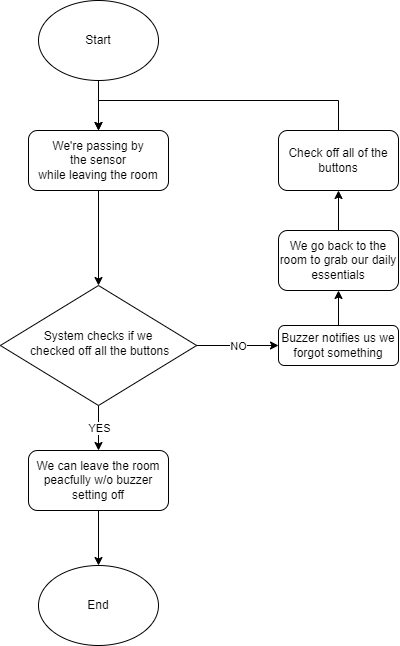

The diagram above was exported from draw.io. Its source (the exported page's mxGraphModel, read from the mxfile embedded in the PNG):
<mxGraphModel dx="472" dy="778" grid="1" gridSize="10" guides="1" tooltips="1" connect="1" arrows="1" fold="1" page="1" pageScale="1" pageWidth="827" pageHeight="1169" math="0" shadow="0">
  <root>
    <mxCell id="WIyWlLk6GJQsqaUBKTNV-0" />
    <mxCell id="WIyWlLk6GJQsqaUBKTNV-1" parent="WIyWlLk6GJQsqaUBKTNV-0" />
    <mxCell id="pnUIBx4Nau_QX68Sjbfm-12" style="edgeStyle=orthogonalEdgeStyle;rounded=0;orthogonalLoop=1;jettySize=auto;html=1;exitX=0.5;exitY=1;exitDx=0;exitDy=0;entryX=0.5;entryY=0;entryDx=0;entryDy=0;" edge="1" parent="WIyWlLk6GJQsqaUBKTNV-1" source="WIyWlLk6GJQsqaUBKTNV-3" target="WIyWlLk6GJQsqaUBKTNV-6">
      <mxGeometry relative="1" as="geometry" />
    </mxCell>
    <mxCell id="WIyWlLk6GJQsqaUBKTNV-3" value="&lt;div&gt;We're passing by&lt;/div&gt;&lt;div&gt;&amp;nbsp;the sensor&amp;nbsp;&lt;/div&gt;&lt;div&gt;while leaving the room&lt;/div&gt;" style="rounded=1;whiteSpace=wrap;html=1;fontSize=12;glass=0;strokeWidth=1;shadow=0;" parent="WIyWlLk6GJQsqaUBKTNV-1" vertex="1">
      <mxGeometry x="320" y="150" width="140" height="60" as="geometry" />
    </mxCell>
    <mxCell id="WIyWlLk6GJQsqaUBKTNV-6" value="System checks if we&lt;br&gt;&amp;nbsp;checked off all the buttons" style="rhombus;whiteSpace=wrap;html=1;shadow=0;fontFamily=Helvetica;fontSize=12;align=center;strokeWidth=1;spacing=6;spacingTop=-4;" parent="WIyWlLk6GJQsqaUBKTNV-1" vertex="1">
      <mxGeometry x="291.88" y="305" width="196.25" height="120" as="geometry" />
    </mxCell>
    <mxCell id="pnUIBx4Nau_QX68Sjbfm-6" style="edgeStyle=orthogonalEdgeStyle;rounded=0;orthogonalLoop=1;jettySize=auto;html=1;exitX=0.5;exitY=0;exitDx=0;exitDy=0;entryX=0.5;entryY=1;entryDx=0;entryDy=0;" edge="1" parent="WIyWlLk6GJQsqaUBKTNV-1" source="WIyWlLk6GJQsqaUBKTNV-7" target="pnUIBx4Nau_QX68Sjbfm-3">
      <mxGeometry relative="1" as="geometry" />
    </mxCell>
    <mxCell id="WIyWlLk6GJQsqaUBKTNV-7" value="Buzzer notifies us we forgot something" style="rounded=1;whiteSpace=wrap;html=1;fontSize=12;glass=0;strokeWidth=1;shadow=0;" parent="WIyWlLk6GJQsqaUBKTNV-1" vertex="1">
      <mxGeometry x="570" y="345" width="120" height="40" as="geometry" />
    </mxCell>
    <mxCell id="pnUIBx4Nau_QX68Sjbfm-11" style="edgeStyle=orthogonalEdgeStyle;rounded=0;orthogonalLoop=1;jettySize=auto;html=1;exitX=0.5;exitY=1;exitDx=0;exitDy=0;entryX=0.5;entryY=0;entryDx=0;entryDy=0;" edge="1" parent="WIyWlLk6GJQsqaUBKTNV-1" source="WIyWlLk6GJQsqaUBKTNV-11" target="pnUIBx4Nau_QX68Sjbfm-10">
      <mxGeometry relative="1" as="geometry" />
    </mxCell>
    <mxCell id="WIyWlLk6GJQsqaUBKTNV-11" value="We can leave the room peacfully w/o buzzer setting off" style="rounded=1;whiteSpace=wrap;html=1;fontSize=12;glass=0;strokeWidth=1;shadow=0;" parent="WIyWlLk6GJQsqaUBKTNV-1" vertex="1">
      <mxGeometry x="320" y="470" width="140" height="60" as="geometry" />
    </mxCell>
    <mxCell id="pnUIBx4Nau_QX68Sjbfm-0" value="Start" style="ellipse;whiteSpace=wrap;html=1;" vertex="1" parent="WIyWlLk6GJQsqaUBKTNV-1">
      <mxGeometry x="330" y="20" width="120" height="80" as="geometry" />
    </mxCell>
    <mxCell id="pnUIBx4Nau_QX68Sjbfm-1" value="" style="endArrow=classic;html=1;rounded=0;exitX=0.5;exitY=1;exitDx=0;exitDy=0;" edge="1" parent="WIyWlLk6GJQsqaUBKTNV-1" source="pnUIBx4Nau_QX68Sjbfm-0" target="WIyWlLk6GJQsqaUBKTNV-3">
      <mxGeometry width="50" height="50" relative="1" as="geometry">
        <mxPoint x="240" y="420" as="sourcePoint" />
        <mxPoint x="290" y="370" as="targetPoint" />
      </mxGeometry>
    </mxCell>
    <mxCell id="pnUIBx4Nau_QX68Sjbfm-7" style="edgeStyle=orthogonalEdgeStyle;rounded=0;orthogonalLoop=1;jettySize=auto;html=1;exitX=0.5;exitY=0;exitDx=0;exitDy=0;entryX=0.5;entryY=1;entryDx=0;entryDy=0;" edge="1" parent="WIyWlLk6GJQsqaUBKTNV-1" source="pnUIBx4Nau_QX68Sjbfm-3" target="pnUIBx4Nau_QX68Sjbfm-4">
      <mxGeometry relative="1" as="geometry" />
    </mxCell>
    <mxCell id="pnUIBx4Nau_QX68Sjbfm-3" value="We go back to the room to grab our daily essentials&lt;font style=&quot;font-size: 8px;&quot;&gt;&lt;/font&gt;" style="rounded=1;whiteSpace=wrap;html=1;" vertex="1" parent="WIyWlLk6GJQsqaUBKTNV-1">
      <mxGeometry x="570" y="250" width="120" height="60" as="geometry" />
    </mxCell>
    <mxCell id="pnUIBx4Nau_QX68Sjbfm-8" style="edgeStyle=orthogonalEdgeStyle;rounded=0;orthogonalLoop=1;jettySize=auto;html=1;exitX=0;exitY=0.5;exitDx=0;exitDy=0;" edge="1" parent="WIyWlLk6GJQsqaUBKTNV-1" source="pnUIBx4Nau_QX68Sjbfm-4">
      <mxGeometry relative="1" as="geometry">
        <mxPoint x="390" y="150" as="targetPoint" />
        <Array as="points">
          <mxPoint x="630" y="180" />
          <mxPoint x="630" y="120" />
          <mxPoint x="390" y="120" />
        </Array>
      </mxGeometry>
    </mxCell>
    <mxCell id="pnUIBx4Nau_QX68Sjbfm-4" value="Check off all of the buttons" style="rounded=1;whiteSpace=wrap;html=1;" vertex="1" parent="WIyWlLk6GJQsqaUBKTNV-1">
      <mxGeometry x="570" y="150" width="120" height="60" as="geometry" />
    </mxCell>
    <mxCell id="pnUIBx4Nau_QX68Sjbfm-10" value="End" style="ellipse;whiteSpace=wrap;html=1;" vertex="1" parent="WIyWlLk6GJQsqaUBKTNV-1">
      <mxGeometry x="330" y="585" width="120" height="80" as="geometry" />
    </mxCell>
    <mxCell id="pnUIBx4Nau_QX68Sjbfm-15" value="" style="endArrow=classic;html=1;rounded=0;exitX=1;exitY=0.5;exitDx=0;exitDy=0;entryX=0;entryY=0.5;entryDx=0;entryDy=0;" edge="1" parent="WIyWlLk6GJQsqaUBKTNV-1" source="WIyWlLk6GJQsqaUBKTNV-6" target="WIyWlLk6GJQsqaUBKTNV-7">
      <mxGeometry relative="1" as="geometry">
        <mxPoint x="488.13" y="425" as="sourcePoint" />
        <mxPoint x="588.13" y="425" as="targetPoint" />
      </mxGeometry>
    </mxCell>
    <mxCell id="pnUIBx4Nau_QX68Sjbfm-16" value="NO" style="edgeLabel;resizable=0;html=1;align=center;verticalAlign=middle;" connectable="0" vertex="1" parent="pnUIBx4Nau_QX68Sjbfm-15">
      <mxGeometry relative="1" as="geometry" />
    </mxCell>
    <mxCell id="pnUIBx4Nau_QX68Sjbfm-17" value="" style="endArrow=classic;html=1;rounded=0;exitX=0.5;exitY=1;exitDx=0;exitDy=0;entryX=0.5;entryY=0;entryDx=0;entryDy=0;" edge="1" parent="WIyWlLk6GJQsqaUBKTNV-1" source="WIyWlLk6GJQsqaUBKTNV-6" target="WIyWlLk6GJQsqaUBKTNV-11">
      <mxGeometry relative="1" as="geometry">
        <mxPoint x="430" y="270" as="sourcePoint" />
        <mxPoint x="530" y="270" as="targetPoint" />
      </mxGeometry>
    </mxCell>
    <mxCell id="pnUIBx4Nau_QX68Sjbfm-18" value="YES" style="edgeLabel;resizable=0;html=1;align=center;verticalAlign=middle;" connectable="0" vertex="1" parent="pnUIBx4Nau_QX68Sjbfm-17">
      <mxGeometry relative="1" as="geometry" />
    </mxCell>
  </root>
</mxGraphModel>